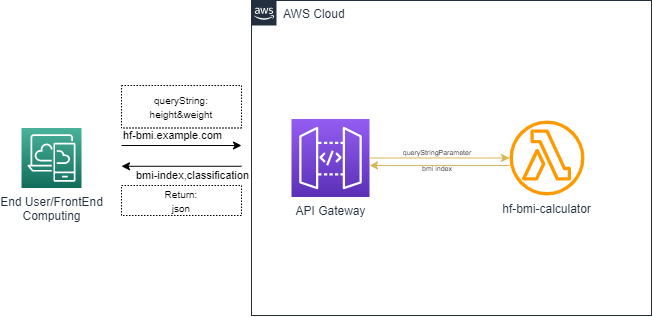

The diagram above was exported from draw.io. Its source (the exported page's mxGraphModel, read from the mxfile embedded in the PNG):
<mxGraphModel dx="981" dy="567" grid="1" gridSize="10" guides="1" tooltips="1" connect="1" arrows="1" fold="1" page="1" pageScale="1" pageWidth="850" pageHeight="1100" math="0" shadow="0">
  <root>
    <mxCell id="AkH4KJJno1EwoqYpxqHK-0" />
    <mxCell id="AkH4KJJno1EwoqYpxqHK-1" parent="AkH4KJJno1EwoqYpxqHK-0" />
    <mxCell id="QZAkz_Bvn1qdT2BIKFwL-0" value="AWS Cloud" style="points=[[0,0],[0.25,0],[0.5,0],[0.75,0],[1,0],[1,0.25],[1,0.5],[1,0.75],[1,1],[0.75,1],[0.5,1],[0.25,1],[0,1],[0,0.75],[0,0.5],[0,0.25]];outlineConnect=0;gradientColor=none;html=1;whiteSpace=wrap;fontSize=12;fontStyle=0;shape=mxgraph.aws4.group;grIcon=mxgraph.aws4.group_aws_cloud_alt;strokeColor=#232F3E;fillColor=none;verticalAlign=top;align=left;spacingLeft=30;fontColor=#232F3E;dashed=0;" vertex="1" parent="AkH4KJJno1EwoqYpxqHK-1">
      <mxGeometry x="380" y="255" width="400" height="315" as="geometry" />
    </mxCell>
    <mxCell id="QZAkz_Bvn1qdT2BIKFwL-3" value="API Gateway" style="sketch=0;points=[[0,0,0],[0.25,0,0],[0.5,0,0],[0.75,0,0],[1,0,0],[0,1,0],[0.25,1,0],[0.5,1,0],[0.75,1,0],[1,1,0],[0,0.25,0],[0,0.5,0],[0,0.75,0],[1,0.25,0],[1,0.5,0],[1,0.75,0]];outlineConnect=0;fontColor=#232F3E;gradientColor=#945DF2;gradientDirection=north;fillColor=#5A30B5;strokeColor=#ffffff;dashed=0;verticalLabelPosition=bottom;verticalAlign=top;align=center;html=1;fontSize=12;fontStyle=0;aspect=fixed;shape=mxgraph.aws4.resourceIcon;resIcon=mxgraph.aws4.api_gateway;" vertex="1" parent="AkH4KJJno1EwoqYpxqHK-1">
      <mxGeometry x="420" y="373.5" width="78" height="78" as="geometry" />
    </mxCell>
    <mxCell id="QZAkz_Bvn1qdT2BIKFwL-4" value="hf-bmi-calculator" style="sketch=0;outlineConnect=0;fontColor=#232F3E;gradientColor=none;fillColor=#FF9900;strokeColor=none;dashed=0;verticalLabelPosition=bottom;verticalAlign=top;align=center;html=1;fontSize=12;fontStyle=0;aspect=fixed;pointerEvents=1;shape=mxgraph.aws4.lambda_function;" vertex="1" parent="AkH4KJJno1EwoqYpxqHK-1">
      <mxGeometry x="638" y="375" width="75" height="75" as="geometry" />
    </mxCell>
    <mxCell id="QZAkz_Bvn1qdT2BIKFwL-6" value="" style="edgeStyle=orthogonalEdgeStyle;rounded=0;orthogonalLoop=1;jettySize=auto;html=1;startArrow=none;startFill=0;fillColor=#fff2cc;strokeColor=#d6b656;endArrow=classic;endFill=1;" edge="1" parent="AkH4KJJno1EwoqYpxqHK-1" source="QZAkz_Bvn1qdT2BIKFwL-3" target="QZAkz_Bvn1qdT2BIKFwL-4">
      <mxGeometry relative="1" as="geometry">
        <mxPoint x="498.0000000000001" y="412.5" as="sourcePoint" />
        <mxPoint x="590" y="413" as="targetPoint" />
      </mxGeometry>
    </mxCell>
    <mxCell id="QZAkz_Bvn1qdT2BIKFwL-7" value="&lt;font style=&quot;font-size: 7px&quot;&gt;queryStringParameter&lt;/font&gt;" style="text;html=1;strokeColor=none;fillColor=none;align=center;verticalAlign=middle;whiteSpace=wrap;rounded=0;" vertex="1" parent="AkH4KJJno1EwoqYpxqHK-1">
      <mxGeometry x="530" y="400" width="72" height="10" as="geometry" />
    </mxCell>
    <mxCell id="QZAkz_Bvn1qdT2BIKFwL-10" value="" style="edgeStyle=orthogonalEdgeStyle;rounded=0;orthogonalLoop=1;jettySize=auto;html=1;startArrow=none;startFill=0;fillColor=#fff2cc;strokeColor=#d6b656;endArrow=classic;endFill=1;" edge="1" parent="AkH4KJJno1EwoqYpxqHK-1" source="QZAkz_Bvn1qdT2BIKFwL-4" target="QZAkz_Bvn1qdT2BIKFwL-3">
      <mxGeometry relative="1" as="geometry">
        <mxPoint x="498" y="412.5" as="sourcePoint" />
        <mxPoint x="638.000853028821" y="412.5" as="targetPoint" />
        <Array as="points">
          <mxPoint x="570" y="420" />
          <mxPoint x="570" y="420" />
        </Array>
      </mxGeometry>
    </mxCell>
    <mxCell id="QZAkz_Bvn1qdT2BIKFwL-11" value="&lt;span style=&quot;font-size: 7px&quot;&gt;bmi index&lt;/span&gt;" style="text;html=1;strokeColor=none;fillColor=none;align=center;verticalAlign=middle;whiteSpace=wrap;rounded=0;" vertex="1" parent="AkH4KJJno1EwoqYpxqHK-1">
      <mxGeometry x="530" y="416" width="72" height="10" as="geometry" />
    </mxCell>
    <mxCell id="XU5p5ekxQ7QFPdNNt1Qg-1" value="End User/FrontEnd&lt;br&gt;Computing" style="sketch=0;points=[[0,0,0],[0.25,0,0],[0.5,0,0],[0.75,0,0],[1,0,0],[0,1,0],[0.25,1,0],[0.5,1,0],[0.75,1,0],[1,1,0],[0,0.25,0],[0,0.5,0],[0,0.75,0],[1,0.25,0],[1,0.5,0],[1,0.75,0]];outlineConnect=0;fontColor=#232F3E;gradientColor=#4AB29A;gradientDirection=north;fillColor=#116D5B;strokeColor=#ffffff;dashed=0;verticalLabelPosition=bottom;verticalAlign=top;align=center;html=1;fontSize=12;fontStyle=0;aspect=fixed;shape=mxgraph.aws4.resourceIcon;resIcon=mxgraph.aws4.desktop_and_app_streaming;" vertex="1" parent="AkH4KJJno1EwoqYpxqHK-1">
      <mxGeometry x="150" y="382.5" width="60" height="60" as="geometry" />
    </mxCell>
    <mxCell id="XU5p5ekxQ7QFPdNNt1Qg-2" value="" style="endArrow=classic;html=1;" edge="1" parent="AkH4KJJno1EwoqYpxqHK-1">
      <mxGeometry width="50" height="50" relative="1" as="geometry">
        <mxPoint x="250" y="400" as="sourcePoint" />
        <mxPoint x="370" y="400" as="targetPoint" />
      </mxGeometry>
    </mxCell>
    <mxCell id="XU5p5ekxQ7QFPdNNt1Qg-4" value="hf-bmi.example.com" style="edgeLabel;html=1;align=center;verticalAlign=middle;resizable=0;points=[];" vertex="1" connectable="0" parent="XU5p5ekxQ7QFPdNNt1Qg-2">
      <mxGeometry x="0.423" y="1" relative="1" as="geometry">
        <mxPoint x="-35" y="-9" as="offset" />
      </mxGeometry>
    </mxCell>
    <mxCell id="XU5p5ekxQ7QFPdNNt1Qg-5" value="" style="endArrow=none;html=1;startArrow=classic;startFill=1;endFill=0;" edge="1" parent="AkH4KJJno1EwoqYpxqHK-1">
      <mxGeometry width="50" height="50" relative="1" as="geometry">
        <mxPoint x="250" y="420.76" as="sourcePoint" />
        <mxPoint x="370" y="420.76" as="targetPoint" />
      </mxGeometry>
    </mxCell>
    <mxCell id="XU5p5ekxQ7QFPdNNt1Qg-6" value="bmi-index,classification" style="edgeLabel;html=1;align=center;verticalAlign=middle;resizable=0;points=[];" vertex="1" connectable="0" parent="XU5p5ekxQ7QFPdNNt1Qg-5">
      <mxGeometry x="0.423" y="1" relative="1" as="geometry">
        <mxPoint x="-15" y="10" as="offset" />
      </mxGeometry>
    </mxCell>
    <mxCell id="XU5p5ekxQ7QFPdNNt1Qg-7" value="&lt;font size=&quot;1&quot;&gt;queryString:&lt;br&gt;height&amp;amp;weight&lt;br&gt;&lt;/font&gt;" style="rounded=0;whiteSpace=wrap;html=1;fillColor=none;dashed=1;strokeWidth=0.5;" vertex="1" parent="AkH4KJJno1EwoqYpxqHK-1">
      <mxGeometry x="250" y="340" width="120" height="42.5" as="geometry" />
    </mxCell>
    <mxCell id="XU5p5ekxQ7QFPdNNt1Qg-8" value="&lt;font size=&quot;1&quot;&gt;Return:&lt;br&gt;json&lt;br&gt;&lt;/font&gt;" style="rounded=0;whiteSpace=wrap;html=1;fillColor=none;dashed=1;strokeWidth=0.5;" vertex="1" parent="AkH4KJJno1EwoqYpxqHK-1">
      <mxGeometry x="250" y="440" width="120" height="30" as="geometry" />
    </mxCell>
  </root>
</mxGraphModel>